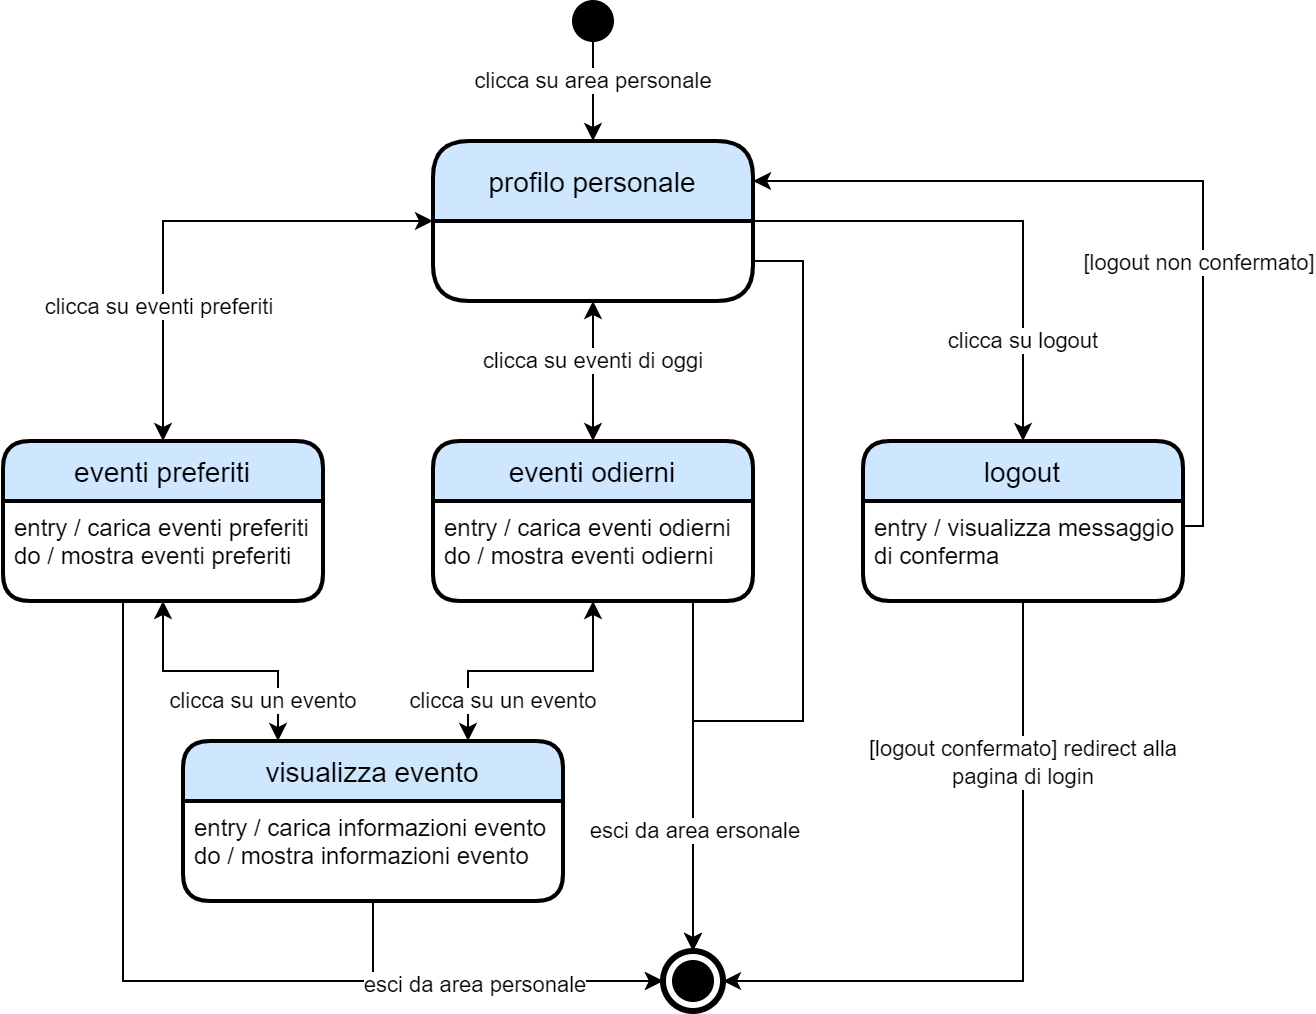

The diagram above was exported from draw.io. Its source (the exported page's mxGraphModel, read from the mxfile embedded in the PNG):
<mxGraphModel dx="1008" dy="544" grid="1" gridSize="10" guides="1" tooltips="1" connect="1" arrows="1" fold="1" page="1" pageScale="1" pageWidth="850" pageHeight="1100" math="0" shadow="0">
  <root>
    <mxCell id="0" />
    <mxCell id="1" parent="0" />
    <mxCell id="MbjxPbKKwdzulQ5ff0vc-13" style="edgeStyle=orthogonalEdgeStyle;rounded=0;orthogonalLoop=1;jettySize=auto;html=1;exitX=0;exitY=0.5;exitDx=0;exitDy=0;entryX=0.5;entryY=0;entryDx=0;entryDy=0;startArrow=classic;startFill=1;" edge="1" parent="1" source="MbjxPbKKwdzulQ5ff0vc-3" target="MbjxPbKKwdzulQ5ff0vc-10">
      <mxGeometry relative="1" as="geometry" />
    </mxCell>
    <mxCell id="MbjxPbKKwdzulQ5ff0vc-38" value="clicca su eventi preferiti" style="edgeLabel;html=1;align=center;verticalAlign=middle;resizable=0;points=[];" vertex="1" connectable="0" parent="MbjxPbKKwdzulQ5ff0vc-13">
      <mxGeometry x="0.4473" y="-2" relative="1" as="geometry">
        <mxPoint as="offset" />
      </mxGeometry>
    </mxCell>
    <mxCell id="MbjxPbKKwdzulQ5ff0vc-16" style="edgeStyle=orthogonalEdgeStyle;rounded=0;orthogonalLoop=1;jettySize=auto;html=1;exitX=0.5;exitY=1;exitDx=0;exitDy=0;entryX=0.5;entryY=0;entryDx=0;entryDy=0;startArrow=classic;startFill=1;" edge="1" parent="1" source="MbjxPbKKwdzulQ5ff0vc-3" target="MbjxPbKKwdzulQ5ff0vc-14">
      <mxGeometry relative="1" as="geometry" />
    </mxCell>
    <mxCell id="MbjxPbKKwdzulQ5ff0vc-39" value="clicca su eventi di oggi" style="edgeLabel;html=1;align=center;verticalAlign=middle;resizable=0;points=[];" vertex="1" connectable="0" parent="MbjxPbKKwdzulQ5ff0vc-16">
      <mxGeometry x="0.2853" relative="1" as="geometry">
        <mxPoint y="-15" as="offset" />
      </mxGeometry>
    </mxCell>
    <mxCell id="MbjxPbKKwdzulQ5ff0vc-21" style="edgeStyle=orthogonalEdgeStyle;rounded=0;orthogonalLoop=1;jettySize=auto;html=1;exitX=1;exitY=0.5;exitDx=0;exitDy=0;entryX=0.5;entryY=0;entryDx=0;entryDy=0;startArrow=none;startFill=0;" edge="1" parent="1" source="MbjxPbKKwdzulQ5ff0vc-3">
      <mxGeometry relative="1" as="geometry">
        <mxPoint x="640" y="280" as="targetPoint" />
      </mxGeometry>
    </mxCell>
    <mxCell id="MbjxPbKKwdzulQ5ff0vc-40" value="clicca su logout" style="edgeLabel;html=1;align=center;verticalAlign=middle;resizable=0;points=[];" vertex="1" connectable="0" parent="MbjxPbKKwdzulQ5ff0vc-21">
      <mxGeometry x="0.4701" relative="1" as="geometry">
        <mxPoint y="15" as="offset" />
      </mxGeometry>
    </mxCell>
    <mxCell id="MbjxPbKKwdzulQ5ff0vc-49" style="edgeStyle=orthogonalEdgeStyle;rounded=0;orthogonalLoop=1;jettySize=auto;html=1;startArrow=none;startFill=0;exitX=1;exitY=0.75;exitDx=0;exitDy=0;entryX=0.5;entryY=0;entryDx=0;entryDy=0;" edge="1" parent="1" source="MbjxPbKKwdzulQ5ff0vc-3" target="MbjxPbKKwdzulQ5ff0vc-35">
      <mxGeometry relative="1" as="geometry">
        <mxPoint x="540" y="520" as="targetPoint" />
        <Array as="points">
          <mxPoint x="530" y="190" />
          <mxPoint x="530" y="420" />
          <mxPoint x="475" y="420" />
        </Array>
      </mxGeometry>
    </mxCell>
    <mxCell id="MbjxPbKKwdzulQ5ff0vc-3" value="profilo personale" style="swimlane;childLayout=stackLayout;horizontal=1;startSize=40;horizontalStack=0;rounded=1;fontSize=14;fontStyle=0;strokeWidth=2;resizeParent=0;resizeLast=1;shadow=0;dashed=0;align=center;fillColor=#CFE6FF;" vertex="1" parent="1">
      <mxGeometry x="345" y="130" width="160" height="80" as="geometry" />
    </mxCell>
    <mxCell id="MbjxPbKKwdzulQ5ff0vc-6" value="" style="ellipse;whiteSpace=wrap;html=1;aspect=fixed;fillColor=#000000;" vertex="1" parent="1">
      <mxGeometry x="415" y="60" width="20" height="20" as="geometry" />
    </mxCell>
    <mxCell id="MbjxPbKKwdzulQ5ff0vc-7" value="" style="endArrow=classic;html=1;rounded=0;exitX=0.5;exitY=1;exitDx=0;exitDy=0;" edge="1" parent="1" source="MbjxPbKKwdzulQ5ff0vc-6" target="MbjxPbKKwdzulQ5ff0vc-3">
      <mxGeometry width="50" height="50" relative="1" as="geometry">
        <mxPoint x="425" y="90" as="sourcePoint" />
        <mxPoint x="475" y="40" as="targetPoint" />
      </mxGeometry>
    </mxCell>
    <mxCell id="MbjxPbKKwdzulQ5ff0vc-37" value="clicca su area personale" style="edgeLabel;html=1;align=center;verticalAlign=middle;resizable=0;points=[];" vertex="1" connectable="0" parent="MbjxPbKKwdzulQ5ff0vc-7">
      <mxGeometry x="0.3116" y="2" relative="1" as="geometry">
        <mxPoint x="-2" y="-13" as="offset" />
      </mxGeometry>
    </mxCell>
    <mxCell id="MbjxPbKKwdzulQ5ff0vc-10" value="eventi preferiti" style="swimlane;childLayout=stackLayout;horizontal=1;startSize=30;horizontalStack=0;rounded=1;fontSize=14;fontStyle=0;strokeWidth=2;resizeParent=0;resizeLast=1;shadow=0;dashed=0;align=center;fillColor=#cfe6ff;" vertex="1" parent="1">
      <mxGeometry x="130" y="280" width="160" height="80" as="geometry" />
    </mxCell>
    <mxCell id="MbjxPbKKwdzulQ5ff0vc-11" value="entry / carica eventi preferiti&#10;do / mostra eventi preferiti&#10;" style="align=left;strokeColor=none;fillColor=none;spacingLeft=4;fontSize=12;verticalAlign=top;resizable=0;rotatable=0;part=1;" vertex="1" parent="MbjxPbKKwdzulQ5ff0vc-10">
      <mxGeometry y="30" width="160" height="50" as="geometry" />
    </mxCell>
    <mxCell id="MbjxPbKKwdzulQ5ff0vc-43" style="edgeStyle=orthogonalEdgeStyle;rounded=0;orthogonalLoop=1;jettySize=auto;html=1;entryX=0.5;entryY=0;entryDx=0;entryDy=0;startArrow=none;startFill=0;" edge="1" parent="1" source="MbjxPbKKwdzulQ5ff0vc-14" target="MbjxPbKKwdzulQ5ff0vc-35">
      <mxGeometry relative="1" as="geometry">
        <Array as="points">
          <mxPoint x="475" y="400" />
          <mxPoint x="475" y="400" />
        </Array>
      </mxGeometry>
    </mxCell>
    <mxCell id="MbjxPbKKwdzulQ5ff0vc-48" value="esci da area ersonale" style="edgeLabel;html=1;align=center;verticalAlign=middle;resizable=0;points=[];" vertex="1" connectable="0" parent="MbjxPbKKwdzulQ5ff0vc-43">
      <mxGeometry x="0.3054" y="1" relative="1" as="geometry">
        <mxPoint as="offset" />
      </mxGeometry>
    </mxCell>
    <mxCell id="MbjxPbKKwdzulQ5ff0vc-14" value="eventi odierni" style="swimlane;childLayout=stackLayout;horizontal=1;startSize=30;horizontalStack=0;rounded=1;fontSize=14;fontStyle=0;strokeWidth=2;resizeParent=0;resizeLast=1;shadow=0;dashed=0;align=center;fillColor=#CFE6FF;" vertex="1" parent="1">
      <mxGeometry x="345" y="280" width="160" height="80" as="geometry" />
    </mxCell>
    <mxCell id="MbjxPbKKwdzulQ5ff0vc-15" value="entry / carica eventi odierni&#10;do / mostra eventi odierni&#10;" style="align=left;strokeColor=none;fillColor=none;spacingLeft=4;fontSize=12;verticalAlign=top;resizable=0;rotatable=0;part=1;" vertex="1" parent="MbjxPbKKwdzulQ5ff0vc-14">
      <mxGeometry y="30" width="160" height="50" as="geometry" />
    </mxCell>
    <mxCell id="MbjxPbKKwdzulQ5ff0vc-22" value="visualizza evento" style="swimlane;childLayout=stackLayout;horizontal=1;startSize=30;horizontalStack=0;rounded=1;fontSize=14;fontStyle=0;strokeWidth=2;resizeParent=0;resizeLast=1;shadow=0;dashed=0;align=center;fillColor=#CFE6FF;" vertex="1" parent="1">
      <mxGeometry x="220" y="430" width="190" height="80" as="geometry" />
    </mxCell>
    <mxCell id="MbjxPbKKwdzulQ5ff0vc-23" value="entry / carica informazioni evento&#10;do / mostra informazioni evento" style="align=left;strokeColor=none;fillColor=none;spacingLeft=4;fontSize=12;verticalAlign=top;resizable=0;rotatable=0;part=1;" vertex="1" parent="MbjxPbKKwdzulQ5ff0vc-22">
      <mxGeometry y="30" width="190" height="50" as="geometry" />
    </mxCell>
    <mxCell id="MbjxPbKKwdzulQ5ff0vc-24" style="edgeStyle=orthogonalEdgeStyle;rounded=0;orthogonalLoop=1;jettySize=auto;html=1;exitX=0.5;exitY=1;exitDx=0;exitDy=0;entryX=0.25;entryY=0;entryDx=0;entryDy=0;startArrow=classic;startFill=1;" edge="1" parent="1" source="MbjxPbKKwdzulQ5ff0vc-11" target="MbjxPbKKwdzulQ5ff0vc-22">
      <mxGeometry relative="1" as="geometry" />
    </mxCell>
    <mxCell id="MbjxPbKKwdzulQ5ff0vc-26" value="clicca su un evento" style="edgeLabel;html=1;align=center;verticalAlign=middle;resizable=0;points=[];" vertex="1" connectable="0" parent="MbjxPbKKwdzulQ5ff0vc-24">
      <mxGeometry x="-0.3304" y="-1" relative="1" as="geometry">
        <mxPoint x="42" y="14" as="offset" />
      </mxGeometry>
    </mxCell>
    <mxCell id="MbjxPbKKwdzulQ5ff0vc-25" style="edgeStyle=orthogonalEdgeStyle;rounded=0;orthogonalLoop=1;jettySize=auto;html=1;exitX=0.5;exitY=1;exitDx=0;exitDy=0;entryX=0.75;entryY=0;entryDx=0;entryDy=0;startArrow=classic;startFill=1;" edge="1" parent="1" source="MbjxPbKKwdzulQ5ff0vc-15" target="MbjxPbKKwdzulQ5ff0vc-22">
      <mxGeometry relative="1" as="geometry" />
    </mxCell>
    <mxCell id="MbjxPbKKwdzulQ5ff0vc-28" value="clicca su un evento" style="edgeLabel;html=1;align=center;verticalAlign=middle;resizable=0;points=[];" vertex="1" connectable="0" parent="MbjxPbKKwdzulQ5ff0vc-25">
      <mxGeometry x="-0.1741" y="2" relative="1" as="geometry">
        <mxPoint x="-25" y="13" as="offset" />
      </mxGeometry>
    </mxCell>
    <mxCell id="MbjxPbKKwdzulQ5ff0vc-31" value="logout" style="swimlane;childLayout=stackLayout;horizontal=1;startSize=30;horizontalStack=0;rounded=1;fontSize=14;fontStyle=0;strokeWidth=2;resizeParent=0;resizeLast=1;shadow=0;dashed=0;align=center;fillColor=#CFE6FF;" vertex="1" parent="1">
      <mxGeometry x="560" y="280" width="160" height="80" as="geometry" />
    </mxCell>
    <mxCell id="MbjxPbKKwdzulQ5ff0vc-32" value="entry / visualizza messaggio &#10;di conferma" style="align=left;strokeColor=none;fillColor=none;spacingLeft=4;fontSize=12;verticalAlign=top;resizable=0;rotatable=0;part=1;" vertex="1" parent="MbjxPbKKwdzulQ5ff0vc-31">
      <mxGeometry y="30" width="160" height="50" as="geometry" />
    </mxCell>
    <mxCell id="MbjxPbKKwdzulQ5ff0vc-33" style="edgeStyle=orthogonalEdgeStyle;rounded=0;orthogonalLoop=1;jettySize=auto;html=1;exitX=0.5;exitY=1;exitDx=0;exitDy=0;entryX=1;entryY=0.5;entryDx=0;entryDy=0;" edge="1" parent="1" source="MbjxPbKKwdzulQ5ff0vc-32" target="MbjxPbKKwdzulQ5ff0vc-35">
      <mxGeometry relative="1" as="geometry">
        <mxPoint x="640.3333333333335" y="420" as="targetPoint" />
      </mxGeometry>
    </mxCell>
    <mxCell id="MbjxPbKKwdzulQ5ff0vc-50" value="[logout confermato] redirect alla&lt;br&gt;pagina di login" style="edgeLabel;html=1;align=center;verticalAlign=middle;resizable=0;points=[];" vertex="1" connectable="0" parent="MbjxPbKKwdzulQ5ff0vc-33">
      <mxGeometry x="-0.566" y="1" relative="1" as="geometry">
        <mxPoint x="-1" y="6" as="offset" />
      </mxGeometry>
    </mxCell>
    <mxCell id="MbjxPbKKwdzulQ5ff0vc-36" value="" style="group" vertex="1" connectable="0" parent="1">
      <mxGeometry x="460" y="535" width="30" height="30" as="geometry" />
    </mxCell>
    <mxCell id="MbjxPbKKwdzulQ5ff0vc-34" value="" style="ellipse;whiteSpace=wrap;html=1;aspect=fixed;fillColor=#000000;" vertex="1" parent="MbjxPbKKwdzulQ5ff0vc-36">
      <mxGeometry x="5" y="5" width="20" height="20" as="geometry" />
    </mxCell>
    <mxCell id="MbjxPbKKwdzulQ5ff0vc-35" value="" style="ellipse;whiteSpace=wrap;html=1;aspect=fixed;fillColor=none;strokeWidth=3;" vertex="1" parent="MbjxPbKKwdzulQ5ff0vc-36">
      <mxGeometry width="30" height="30" as="geometry" />
    </mxCell>
    <mxCell id="MbjxPbKKwdzulQ5ff0vc-45" style="edgeStyle=orthogonalEdgeStyle;rounded=0;orthogonalLoop=1;jettySize=auto;html=1;entryX=0;entryY=0.5;entryDx=0;entryDy=0;startArrow=none;startFill=0;" edge="1" parent="1" target="MbjxPbKKwdzulQ5ff0vc-35">
      <mxGeometry relative="1" as="geometry">
        <mxPoint x="190" y="360" as="sourcePoint" />
        <Array as="points">
          <mxPoint x="190" y="360" />
          <mxPoint x="190" y="550" />
        </Array>
      </mxGeometry>
    </mxCell>
    <mxCell id="MbjxPbKKwdzulQ5ff0vc-46" style="edgeStyle=orthogonalEdgeStyle;rounded=0;orthogonalLoop=1;jettySize=auto;html=1;entryX=0;entryY=0.5;entryDx=0;entryDy=0;startArrow=none;startFill=0;exitX=0.5;exitY=1;exitDx=0;exitDy=0;" edge="1" parent="1" source="MbjxPbKKwdzulQ5ff0vc-22" target="MbjxPbKKwdzulQ5ff0vc-35">
      <mxGeometry relative="1" as="geometry" />
    </mxCell>
    <mxCell id="MbjxPbKKwdzulQ5ff0vc-47" value="esci da area personale" style="edgeLabel;html=1;align=center;verticalAlign=middle;resizable=0;points=[];" vertex="1" connectable="0" parent="MbjxPbKKwdzulQ5ff0vc-46">
      <mxGeometry x="-0.021" y="-2" relative="1" as="geometry">
        <mxPoint as="offset" />
      </mxGeometry>
    </mxCell>
    <mxCell id="MbjxPbKKwdzulQ5ff0vc-51" style="edgeStyle=orthogonalEdgeStyle;rounded=0;orthogonalLoop=1;jettySize=auto;html=1;exitX=1;exitY=0.25;exitDx=0;exitDy=0;entryX=1;entryY=0.25;entryDx=0;entryDy=0;startArrow=none;startFill=0;" edge="1" parent="1" source="MbjxPbKKwdzulQ5ff0vc-32" target="MbjxPbKKwdzulQ5ff0vc-3">
      <mxGeometry relative="1" as="geometry">
        <Array as="points">
          <mxPoint x="730" y="323" />
          <mxPoint x="730" y="150" />
        </Array>
      </mxGeometry>
    </mxCell>
    <mxCell id="MbjxPbKKwdzulQ5ff0vc-52" value="[logout non confermato]" style="edgeLabel;html=1;align=center;verticalAlign=middle;resizable=0;points=[];" vertex="1" connectable="0" parent="MbjxPbKKwdzulQ5ff0vc-51">
      <mxGeometry x="-0.273" y="2" relative="1" as="geometry">
        <mxPoint y="6" as="offset" />
      </mxGeometry>
    </mxCell>
  </root>
</mxGraphModel>